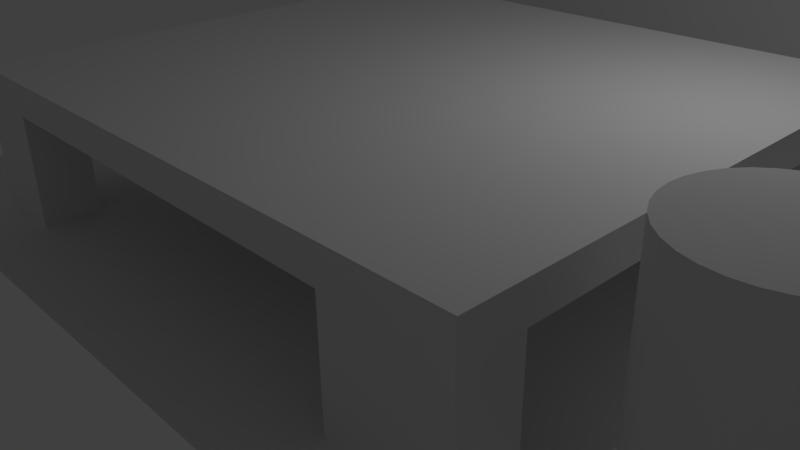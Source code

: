 # Source: HenneauPA-BuiretteQ.blend  (saved by Blender 2.71.0; exported with 4.5.12 LTS)
import bpy
from mathutils import Matrix  # noqa: F401  (used for matrix-valued properties, if any)

bpy.ops.wm.read_factory_settings(use_empty=True)
scene = bpy.context.scene
scene.name = 'Scene'

# ---- collections
col_collection_1 = bpy.data.collections.new('Collection 1'); scene.collection.children.link(col_collection_1)

# ---- world
world_world = bpy.data.worlds.new('World'); scene.world = world_world
world_world.color = (0.05088, 0.05088, 0.05088)
world_world.use_sun_shadow = False
world_world.sun_shadow_jitter_overblur = 0.0
world_world.cycles.sampling_method = 'MANUAL'
world_world.cycles.sample_map_resolution = 256

# ---- cameras
cam_camera = bpy.data.cameras.new('Camera')
cam_camera.clip_end = 100.0
cam_camera.lens = 35.0
cam_camera.sensor_width = 32.0
cam_camera.sensor_height = 18.0
cam_camera.ortho_scale = 7.314
cam_camera.dof.focus_distance = 0.0
cam_camera.dof.aperture_fstop = 128.0

# ---- lights
light_lamp = bpy.data.lights.new('Lamp', 'POINT')
light_lamp.transmission_factor = 0.0
light_lamp.cutoff_distance = 30.0
light_lamp.energy = 100.0
light_lamp.shadow_buffer_clip_start = 1.001
light_lamp.shadow_soft_size = 0.1
light_lamp.shadow_maximum_resolution = 0.006
light_lamp.use_absolute_resolution = True
light_lamp.cycles.use_multiple_importance_sampling = False

# ---- meshes
me_plane = bpy.data.meshes.new('Plane')
me_plane.from_pydata([(-1.0, -1.0, 0.0), (1.0, -1.0, 0.0), (-1.0, 1.0, 0.0), (1.0, 1.0, 0.0), (-1.0, 1.0, 1.051), (1.0, 1.0, 1.051), (0.2912, 0.0895, 0.2245), (-0.5567, 0.0895, 0.2245), (0.2912, -0.7585, 0.2245), (-0.5567, -0.7585, 0.2245), (0.2912, 0.0895, 0.2895), (-0.5567, 0.0895, 0.2895), (0.2912, -0.7585, 0.2895), (-0.5567, -0.7585, 0.2895), (0.5181, 0.0895, 0.2245), (0.5181, -0.7585, 0.2245), (0.5181, 0.0895, 0.2895), (0.5181, -0.7585, 0.2895), (0.2912, 0.2329, 0.2245), (-0.5567, 0.2329, 0.2245), (0.2912, 0.2329, 0.2895), (-0.5567, 0.2329, 0.2895), (0.5181, 0.2329, 0.2245), (0.5181, 0.2329, 0.2895), (0.2912, 0.0895, 0.2245), (0.5181, 0.0895, 0.2245), (0.2912, 0.2329, 0.2245), (0.5181, 0.2329, 0.2245), (0.2912, 0.0895, 0.2245), (0.5181, 0.0895, 0.2245), (0.2912, 0.2329, 0.2245), (0.5181, 0.2329, 0.2245), (0.2912, 0.0895, 0.0), (0.5181, 0.0895, 0.0), (0.2912, 0.2329, 0.0), (0.5181, 0.2329, 0.0), (0.2912, -0.8705, 0.2245), (-0.5567, -0.8705, 0.2245), (0.2912, -0.8705, 0.2895), (-0.5567, -0.8705, 0.2895), (0.5181, -0.8705, 0.2245), (0.5181, -0.8705, 0.2895), (0.2912, -0.7585, 0.0), (0.5181, -0.7585, 0.0), (0.2912, -0.8705, 0.0), (0.5181, -0.8705, 0.0), (-0.7102, 0.0895, 0.2245), (-0.7102, -0.7585, 0.2245), (-0.7102, 0.0895, 0.2895), (-0.7102, -0.7585, 0.2895), (-0.7102, 0.2329, 0.2245), (-0.7102, 0.2329, 0.2895), (-0.7102, -0.8705, 0.2245), (-0.7102, -0.8705, 0.2895), (-0.5567, -0.7585, 0.2245), (-0.5567, -0.8705, 0.2245), (-0.7102, -0.7585, 0.2245), (-0.7102, -0.8705, 0.2245), (-0.5567, -0.7585, 0.0), (-0.5567, -0.8705, 0.0), (-0.7102, -0.7585, 0.0), (-0.7102, -0.8705, 0.0), (-0.5567, 0.0895, 0.0), (-0.5567, 0.2329, 0.0), (-0.7102, 0.0895, 0.0), (-0.7102, 0.2329, 0.0), (0.7691, -0.5465, 0.4001), (0.7437, -0.544, 0.4001), (0.7437, -0.544, 2.98e-08), (0.7437, -0.544, 0.3967), (0.7691, -0.5465, 2.98e-08), (0.7691, -0.5465, 0.3967), (0.7936, -0.5539, 2.98e-08), (0.7936, -0.5539, 0.3967), (0.8162, -0.566, 2.98e-08), (0.8162, -0.566, 0.3967), (0.836, -0.5822, 2.98e-08), (0.836, -0.5822, 0.3967), (0.8522, -0.602, 2.98e-08), (0.8522, -0.602, 0.3967), (0.8642, -0.6246, 2.98e-08), (0.8642, -0.6246, 0.3967), (0.8717, -0.6491, 2.98e-08), (0.8717, -0.6491, 0.3967), (0.8742, -0.6745, 2.98e-08), (0.8742, -0.6745, 0.3967), (0.8717, -0.7, 2.98e-08), (0.8717, -0.7, 0.3967), (0.8642, -0.7245, 2.98e-08), (0.8642, -0.7245, 0.3967), (0.8522, -0.747, 2.98e-08), (0.8522, -0.747, 0.3967), (0.836, -0.7668, 2.98e-08), (0.836, -0.7668, 0.3967), (0.8162, -0.783, 2.98e-08), (0.8162, -0.783, 0.3967), (0.7936, -0.7951, 2.98e-08), (0.7936, -0.7951, 0.3967), (0.7691, -0.8025, 2.98e-08), (0.7691, -0.8025, 0.3967), (0.7437, -0.805, 2.98e-08), (0.7437, -0.805, 0.3967), (0.7182, -0.8025, 2.98e-08), (0.7182, -0.8025, 0.3967), (0.6937, -0.7951, 2.98e-08), (0.6937, -0.7951, 0.3967), (0.6712, -0.783, 2.98e-08), (0.6712, -0.783, 0.3967), (0.6514, -0.7668, 2.98e-08), (0.6514, -0.7668, 0.3967), (0.6351, -0.747, 2.98e-08), (0.6351, -0.747, 0.3967), (0.6231, -0.7245, 2.98e-08), (0.6231, -0.7245, 0.3967), (0.6157, -0.7, 2.98e-08), (0.6157, -0.7, 0.3967), (0.6131, -0.6745, 2.98e-08), (0.6131, -0.6745, 0.3967), (0.6157, -0.6491, 2.98e-08), (0.6157, -0.6491, 0.3967), (0.6231, -0.6246, 2.98e-08), (0.6231, -0.6246, 0.3967), (0.6351, -0.602, 2.98e-08), (0.6351, -0.602, 0.3967), (0.6514, -0.5822, 2.98e-08), (0.6514, -0.5822, 0.3967), (0.6712, -0.566, 2.98e-08), (0.6712, -0.566, 0.3967), (0.6937, -0.5539, 2.98e-08), (0.6937, -0.5539, 0.3967), (0.7182, -0.5465, 2.98e-08), (0.7182, -0.5465, 0.3967), (0.7936, -0.5539, 0.4001), (0.8162, -0.566, 0.4001), (0.836, -0.5822, 0.4001), (0.8522, -0.602, 0.4001), (0.8642, -0.6246, 0.4001), (0.8717, -0.6491, 0.4001), (0.8742, -0.6745, 0.4001), (0.8717, -0.7, 0.4001), (0.8642, -0.7245, 0.4001), (0.8522, -0.747, 0.4001), (0.836, -0.7668, 0.4001), (0.8162, -0.783, 0.4001), (0.7936, -0.7951, 0.4001), (0.7691, -0.8025, 0.4001), (0.7437, -0.805, 0.4001), (0.7182, -0.8025, 0.4001), (0.6937, -0.7951, 0.4001), (0.6712, -0.783, 0.4001), (0.6514, -0.7668, 0.4001), (0.6351, -0.747, 0.4001), (0.6231, -0.7245, 0.4001), (0.6157, -0.7, 0.4001), (0.6131, -0.6745, 0.4001), (0.6157, -0.6491, 0.4001), (0.6231, -0.6246, 0.4001), (0.6351, -0.602, 0.4001), (0.6514, -0.5822, 0.4001), (0.6712, -0.566, 0.4001), (0.6937, -0.5539, 0.4001), (0.7182, -0.5465, 0.4001)], [], [(0, 1, 3, 2), (2, 3, 5, 4), (6, 8, 9, 7), (10, 11, 13, 12), (17, 12, 38, 41), (37, 39, 53, 52), (6, 18, 26, 24), (10, 16, 23, 20), (15, 14, 16, 17), (15, 40, 45, 43), (10, 12, 17, 16), (8, 6, 14, 15), (18, 19, 21, 20), (18, 20, 23, 22), (16, 14, 22, 23), (39, 13, 49, 53), (11, 10, 20, 21), (6, 7, 19, 18), (24, 26, 30, 28), (22, 14, 25, 27), (18, 22, 27, 26), (14, 6, 24, 25), (28, 30, 34, 32), (27, 25, 29, 31), (26, 27, 31, 30), (25, 24, 28, 29), (33, 32, 34, 35), (31, 29, 33, 35), (30, 31, 35, 34), (29, 28, 32, 33), (37, 36, 38, 39), (38, 36, 40, 41), (15, 17, 41, 40), (52, 47, 56, 57), (12, 13, 39, 38), (9, 8, 36, 37), (42, 43, 45, 44), (40, 36, 44, 45), (8, 15, 43, 42), (36, 8, 42, 44), (46, 47, 49, 48), (46, 48, 51, 50), (49, 47, 52, 53), (11, 21, 51, 48), (7, 46, 64, 62), (21, 19, 50, 51), (13, 11, 48, 49), (7, 9, 47, 46), (57, 56, 60, 61), (9, 37, 55, 54), (47, 9, 54, 56), (37, 52, 57, 55), (58, 59, 61, 60), (54, 55, 59, 58), (56, 54, 58, 60), (55, 57, 61, 59), (63, 62, 64, 65), (50, 19, 63, 65), (46, 50, 65, 64), (19, 7, 62, 63), (131, 129, 160, 161), (68, 69, 71, 70), (101, 99, 145, 146), (70, 71, 73, 72), (79, 77, 134, 135), (72, 73, 75, 74), (123, 121, 156, 157), (74, 75, 77, 76), (93, 91, 141, 142), (76, 77, 79, 78), (115, 113, 152, 153), (78, 79, 81, 80), (85, 83, 137, 138), (80, 81, 83, 82), (107, 105, 148, 149), (82, 83, 85, 84), (129, 127, 159, 160), (84, 85, 87, 86), (99, 97, 144, 145), (86, 87, 89, 88), (77, 75, 133, 134), (88, 89, 91, 90), (121, 119, 155, 156), (90, 91, 93, 92), (91, 89, 140, 141), (92, 93, 95, 94), (113, 111, 151, 152), (94, 95, 97, 96), (83, 81, 136, 137), (96, 97, 99, 98), (105, 103, 147, 148), (98, 99, 101, 100), (127, 125, 158, 159), (100, 101, 103, 102), (97, 95, 143, 144), (102, 103, 105, 104), (75, 73, 132, 133), (104, 105, 107, 106), (71, 69, 67, 66), (106, 107, 109, 108), (119, 117, 154, 155), (108, 109, 111, 110), (69, 131, 161, 67), (110, 111, 113, 112), (89, 87, 139, 140), (112, 113, 115, 114), (111, 109, 150, 151), (114, 115, 117, 116), (81, 79, 135, 136), (116, 117, 119, 118), (103, 101, 146, 147), (118, 119, 121, 120), (125, 123, 157, 158), (120, 121, 123, 122), (95, 93, 142, 143), (122, 123, 125, 124), (73, 71, 66, 132), (124, 125, 127, 126), (87, 85, 138, 139), (66, 67, 161, 160, 159, 158, 157, 156, 155, 154, 153, 152, 151, 150, 149, 148, 147, 146, 145, 144, 143, 142, 141, 140, 139, 138, 137, 136, 135, 134, 133, 132), (126, 127, 129, 128), (117, 115, 153, 154), (130, 131, 69, 68), (128, 129, 131, 130), (109, 107, 149, 150), (68, 70, 72, 74, 76, 78, 80, 82, 84, 86, 88, 90, 92, 94, 96, 98, 100, 102, 104, 106, 108, 110, 112, 114, 116, 118, 120, 122, 124, 126, 128, 130)])
me_plane.use_remesh_preserve_volume = False
me_plane.use_remesh_preserve_attributes = False
me_plane.use_mirror_vertex_groups = False
me_plane.update()

# ---- objects
ob_plane = bpy.data.objects.new('Plane', me_plane)
ob_lamp = bpy.data.objects.new('Lamp', light_lamp)
ob_camera = bpy.data.objects.new('Camera', cam_camera)

# ---- transforms, parenting, visibility, modifiers, constraints
ob_plane.location = (1.533, 1.769, 0.9326)
ob_plane.scale = (5.912, 5.912, 5.912)
ob_plane.lineart.crease_threshold = 0.0
ob_lamp.location = (4.076, 1.005, 5.904)
ob_lamp.rotation_euler = (0.6503, 0.05522, 1.866)
ob_lamp.lock_rotations_4d = False
ob_lamp.empty_display_type = 'ARROWS'
ob_lamp.color = (0.0, 0.0, 0.0, 0.0)
ob_lamp.lineart.crease_threshold = 0.0
ob_camera.location = (7.481, -6.508, 5.344)
ob_camera.rotation_euler = (1.109, 0.01082, 0.8149)
ob_camera.lock_rotations_4d = False
ob_camera.empty_display_type = 'ARROWS'
ob_camera.color = (0.0, 0.0, 0.0, 0.0)
ob_camera.display_type = 'WIRE'
ob_camera.lineart.crease_threshold = 0.0

# ---- collection membership
col_collection_1.objects.link(ob_plane)
col_collection_1.objects.link(ob_lamp)
col_collection_1.objects.link(ob_camera)

# ---- scene / render settings (as saved in the file)
scene.camera = ob_camera
scene.frame_start = 1; scene.frame_end = 250; scene.frame_set(0)
scene.render.engine = 'BLENDER_EEVEE_NEXT'
scene.render.resolution_percentage = 50
scene.render.dither_intensity = 0.0
scene.cycles.use_denoising = False
scene.cycles.samples = 10
scene.cycles.sampling_pattern = 'TABULATED_SOBOL'
scene.cycles.light_sampling_threshold = 0.0
scene.cycles.use_adaptive_sampling = False
scene.cycles.use_light_tree = False
scene.cycles.blur_glossy = 0.0
scene.cycles.volume_bounces = 1
scene.cycles.pixel_filter_type = 'GAUSSIAN'
scene.cycles.sample_clamp_indirect = 0.0
scene.view_settings.view_transform = 'Standard'
bpy.context.view_layer.update()
